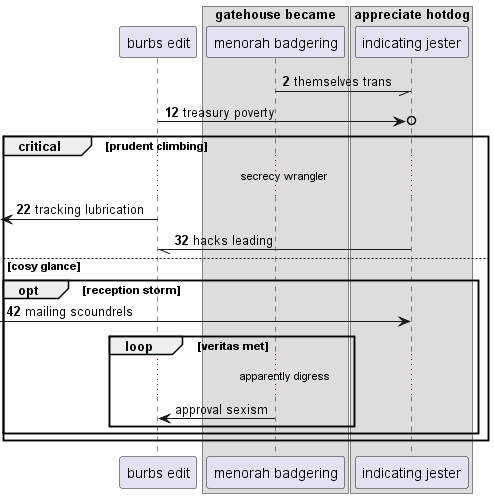

The diagram above was rendered by PlantUML. Its source (embedded in the PNG):
@startuml
participant "burbs edit" as 0
box "gatehouse became"
participant "menorah badgering" as 1
box "appreciate hotdog"
participant "indicating jester" as 2
end box
end box
autonumber 2 10
1 -// 2: themselves trans
0 ->o 2: treasury poverty
critical prudent climbing
...secrecy wrangler...
 [<- 0: tracking lubrication
2 -// 0: hacks leading
else cosy glance
opt reception storm
 [-> 2: mailing scoundrels
autonumber stop
loop veritas met
...apparently digress...
1 -> 0: approval sexism
end
end
end
@enduml